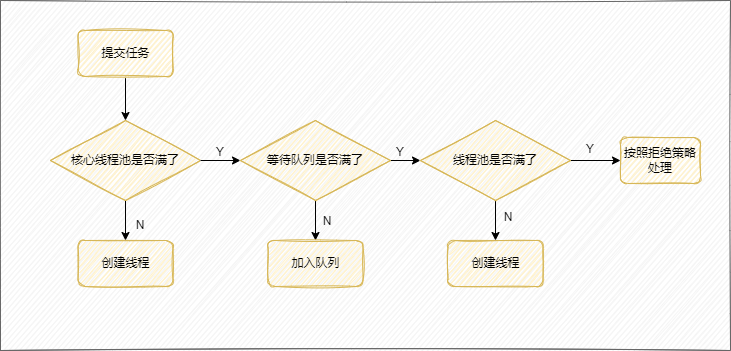

The diagram above was exported from draw.io. Its source (the exported page's mxGraphModel, read from the mxfile embedded in the PNG):
<mxGraphModel dx="1422" dy="740" grid="1" gridSize="10" guides="1" tooltips="1" connect="1" arrows="1" fold="1" page="1" pageScale="1" pageWidth="827" pageHeight="1169" math="0" shadow="0">
  <root>
    <mxCell id="0" />
    <mxCell id="1" parent="0" />
    <mxCell id="-QzU-T_4MRNCZvqUDtaj-28" value="" style="rounded=0;whiteSpace=wrap;html=1;shadow=0;glass=0;sketch=1;fillColor=#f5f5f5;fontColor=#333333;strokeColor=#666666;" vertex="1" parent="1">
      <mxGeometry x="80" y="280" width="730" height="350" as="geometry" />
    </mxCell>
    <mxCell id="-QzU-T_4MRNCZvqUDtaj-10" value="" style="edgeStyle=orthogonalEdgeStyle;rounded=0;orthogonalLoop=1;jettySize=auto;html=1;" edge="1" parent="1" source="-QzU-T_4MRNCZvqUDtaj-2" target="-QzU-T_4MRNCZvqUDtaj-3">
      <mxGeometry relative="1" as="geometry" />
    </mxCell>
    <mxCell id="-QzU-T_4MRNCZvqUDtaj-2" value="提交任务" style="rounded=1;whiteSpace=wrap;html=1;fillColor=#fff2cc;strokeColor=#d6b656;shadow=0;gradientColor=none;glass=0;sketch=1;" vertex="1" parent="1">
      <mxGeometry x="157.5" y="310" width="95" height="46" as="geometry" />
    </mxCell>
    <mxCell id="-QzU-T_4MRNCZvqUDtaj-11" value="" style="edgeStyle=orthogonalEdgeStyle;rounded=0;orthogonalLoop=1;jettySize=auto;html=1;" edge="1" parent="1" source="-QzU-T_4MRNCZvqUDtaj-3" target="-QzU-T_4MRNCZvqUDtaj-4">
      <mxGeometry relative="1" as="geometry" />
    </mxCell>
    <mxCell id="-QzU-T_4MRNCZvqUDtaj-12" value="" style="edgeStyle=orthogonalEdgeStyle;rounded=0;orthogonalLoop=1;jettySize=auto;html=1;" edge="1" parent="1" source="-QzU-T_4MRNCZvqUDtaj-3" target="-QzU-T_4MRNCZvqUDtaj-5">
      <mxGeometry relative="1" as="geometry" />
    </mxCell>
    <mxCell id="-QzU-T_4MRNCZvqUDtaj-3" value="核心线程池是否满了" style="rhombus;whiteSpace=wrap;html=1;shadow=0;glass=0;sketch=1;fillColor=#fff2cc;strokeColor=#d6b656;" vertex="1" parent="1">
      <mxGeometry x="130" y="400" width="150" height="80" as="geometry" />
    </mxCell>
    <mxCell id="-QzU-T_4MRNCZvqUDtaj-4" value="创建线程" style="rounded=1;whiteSpace=wrap;html=1;fillColor=#fff2cc;strokeColor=#d6b656;shadow=0;gradientColor=none;glass=0;sketch=1;" vertex="1" parent="1">
      <mxGeometry x="157.5" y="520" width="95" height="46" as="geometry" />
    </mxCell>
    <mxCell id="-QzU-T_4MRNCZvqUDtaj-13" value="" style="edgeStyle=orthogonalEdgeStyle;rounded=0;orthogonalLoop=1;jettySize=auto;html=1;" edge="1" parent="1" source="-QzU-T_4MRNCZvqUDtaj-5" target="-QzU-T_4MRNCZvqUDtaj-6">
      <mxGeometry relative="1" as="geometry" />
    </mxCell>
    <mxCell id="-QzU-T_4MRNCZvqUDtaj-14" value="" style="edgeStyle=orthogonalEdgeStyle;rounded=0;orthogonalLoop=1;jettySize=auto;html=1;" edge="1" parent="1" source="-QzU-T_4MRNCZvqUDtaj-5" target="-QzU-T_4MRNCZvqUDtaj-8">
      <mxGeometry relative="1" as="geometry" />
    </mxCell>
    <mxCell id="-QzU-T_4MRNCZvqUDtaj-5" value="等待队列是否满了" style="rhombus;whiteSpace=wrap;html=1;shadow=0;glass=0;sketch=1;fillColor=#fff2cc;strokeColor=#d6b656;" vertex="1" parent="1">
      <mxGeometry x="320" y="400" width="150" height="80" as="geometry" />
    </mxCell>
    <mxCell id="-QzU-T_4MRNCZvqUDtaj-6" value="加入队列" style="rounded=1;whiteSpace=wrap;html=1;fillColor=#fff2cc;strokeColor=#d6b656;shadow=0;gradientColor=none;glass=0;sketch=1;" vertex="1" parent="1">
      <mxGeometry x="347.5" y="520" width="95" height="46" as="geometry" />
    </mxCell>
    <mxCell id="-QzU-T_4MRNCZvqUDtaj-7" value="创建线程" style="rounded=1;whiteSpace=wrap;html=1;fillColor=#fff2cc;strokeColor=#d6b656;shadow=0;gradientColor=none;glass=0;sketch=1;" vertex="1" parent="1">
      <mxGeometry x="527.5" y="520" width="95" height="46" as="geometry" />
    </mxCell>
    <mxCell id="-QzU-T_4MRNCZvqUDtaj-15" value="" style="edgeStyle=orthogonalEdgeStyle;rounded=0;orthogonalLoop=1;jettySize=auto;html=1;" edge="1" parent="1" source="-QzU-T_4MRNCZvqUDtaj-8" target="-QzU-T_4MRNCZvqUDtaj-9">
      <mxGeometry relative="1" as="geometry" />
    </mxCell>
    <mxCell id="-QzU-T_4MRNCZvqUDtaj-16" value="" style="edgeStyle=orthogonalEdgeStyle;rounded=0;orthogonalLoop=1;jettySize=auto;html=1;" edge="1" parent="1" source="-QzU-T_4MRNCZvqUDtaj-8" target="-QzU-T_4MRNCZvqUDtaj-7">
      <mxGeometry relative="1" as="geometry" />
    </mxCell>
    <mxCell id="-QzU-T_4MRNCZvqUDtaj-8" value="线程池是否满了" style="rhombus;whiteSpace=wrap;html=1;shadow=0;glass=0;sketch=1;fillColor=#fff2cc;strokeColor=#d6b656;" vertex="1" parent="1">
      <mxGeometry x="500" y="400" width="150" height="80" as="geometry" />
    </mxCell>
    <mxCell id="-QzU-T_4MRNCZvqUDtaj-9" value="按照拒绝策略处理" style="rounded=1;whiteSpace=wrap;html=1;fillColor=#fff2cc;strokeColor=#d6b656;shadow=0;gradientColor=none;glass=0;sketch=1;" vertex="1" parent="1">
      <mxGeometry x="700" y="417" width="80" height="46" as="geometry" />
    </mxCell>
    <mxCell id="-QzU-T_4MRNCZvqUDtaj-18" value="Y" style="text;html=1;strokeColor=none;fillColor=none;align=center;verticalAlign=middle;whiteSpace=wrap;rounded=0;shadow=0;glass=0;sketch=1;" vertex="1" parent="1">
      <mxGeometry x="270" y="417" width="60" height="30" as="geometry" />
    </mxCell>
    <mxCell id="-QzU-T_4MRNCZvqUDtaj-19" value="N" style="text;html=1;strokeColor=none;fillColor=none;align=center;verticalAlign=middle;whiteSpace=wrap;rounded=0;shadow=0;glass=0;sketch=1;" vertex="1" parent="1">
      <mxGeometry x="190" y="490" width="60" height="30" as="geometry" />
    </mxCell>
    <mxCell id="-QzU-T_4MRNCZvqUDtaj-20" value="Y" style="text;html=1;strokeColor=none;fillColor=none;align=center;verticalAlign=middle;whiteSpace=wrap;rounded=0;shadow=0;glass=0;sketch=1;" vertex="1" parent="1">
      <mxGeometry x="450" y="417" width="60" height="30" as="geometry" />
    </mxCell>
    <mxCell id="-QzU-T_4MRNCZvqUDtaj-21" value="N" style="text;html=1;strokeColor=none;fillColor=none;align=center;verticalAlign=middle;whiteSpace=wrap;rounded=0;shadow=0;glass=0;sketch=1;" vertex="1" parent="1">
      <mxGeometry x="377" y="486" width="60" height="30" as="geometry" />
    </mxCell>
    <mxCell id="-QzU-T_4MRNCZvqUDtaj-23" value="Y" style="text;html=1;strokeColor=none;fillColor=none;align=center;verticalAlign=middle;whiteSpace=wrap;rounded=0;shadow=0;glass=0;sketch=1;" vertex="1" parent="1">
      <mxGeometry x="640" y="414" width="60" height="30" as="geometry" />
    </mxCell>
    <mxCell id="-QzU-T_4MRNCZvqUDtaj-27" value="N" style="text;html=1;strokeColor=none;fillColor=none;align=center;verticalAlign=middle;whiteSpace=wrap;rounded=0;shadow=0;glass=0;sketch=1;" vertex="1" parent="1">
      <mxGeometry x="557.5" y="482" width="60" height="30" as="geometry" />
    </mxCell>
  </root>
</mxGraphModel>